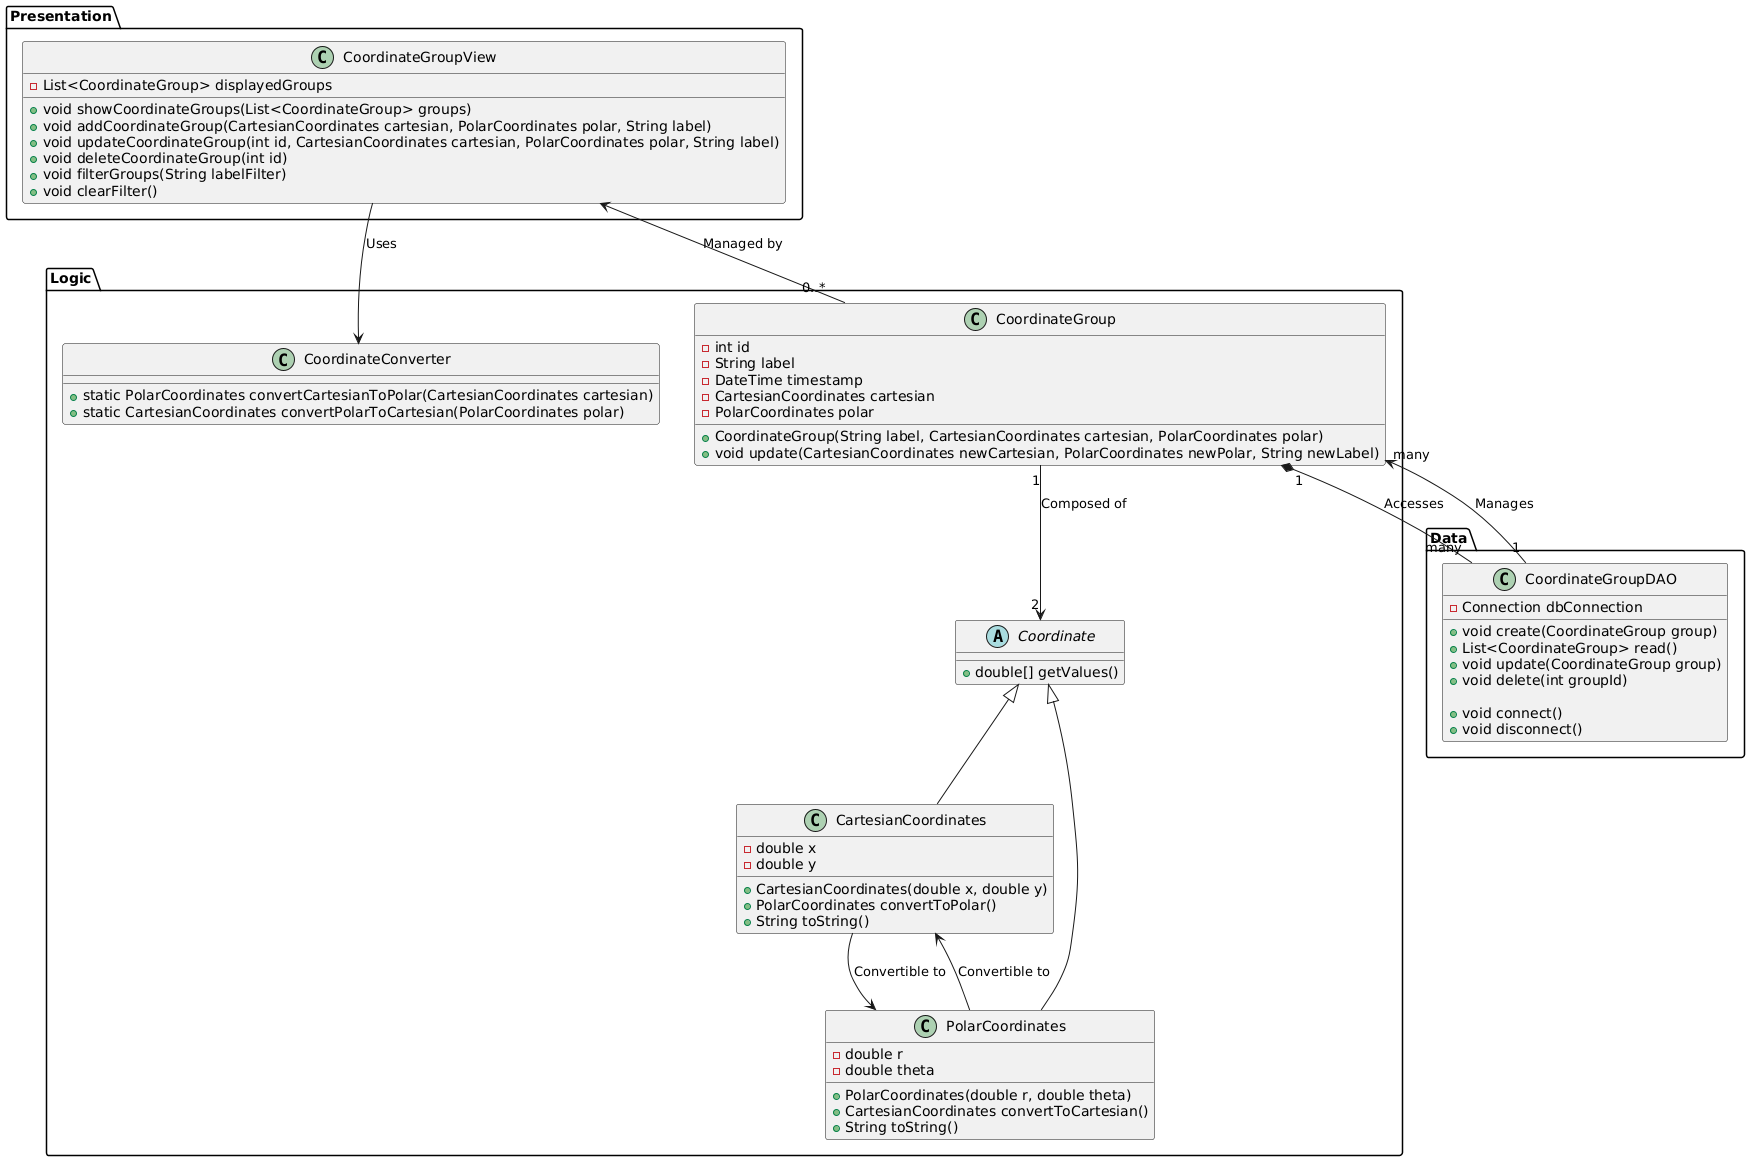

The diagram above was rendered by PlantUML. Its source (embedded in the PNG):
@startuml DCC_Application_Class_Diagram

' Presentation Layer (GUI)
package "Presentation" {
    class CoordinateGroupView {
        - List<CoordinateGroup> displayedGroups
        + void showCoordinateGroups(List<CoordinateGroup> groups)
        + void addCoordinateGroup(CartesianCoordinates cartesian, PolarCoordinates polar, String label)
        + void updateCoordinateGroup(int id, CartesianCoordinates cartesian, PolarCoordinates polar, String label)
        + void deleteCoordinateGroup(int id)
        + void filterGroups(String labelFilter)
        + void clearFilter()
    }
}

' Logic Layer (Business Logic and Domain Model)
package "Logic" {
    abstract class Coordinate {
        + double[] getValues()
    }

    class CartesianCoordinates extends Coordinate {
        - double x
        - double y
        + CartesianCoordinates(double x, double y)
        + PolarCoordinates convertToPolar()
        + String toString()
    }

    class PolarCoordinates extends Coordinate {
        - double r
        - double theta
        + PolarCoordinates(double r, double theta)
        + CartesianCoordinates convertToCartesian()
        + String toString()
    }

    class CoordinateGroup {
        - int id
        - String label
        - DateTime timestamp
        - CartesianCoordinates cartesian
        - PolarCoordinates polar
        
        + CoordinateGroup(String label, CartesianCoordinates cartesian, PolarCoordinates polar)
        + void update(CartesianCoordinates newCartesian, PolarCoordinates newPolar, String newLabel)
    }

    class CoordinateConverter {
        + static PolarCoordinates convertCartesianToPolar(CartesianCoordinates cartesian)
        + static CartesianCoordinates convertPolarToCartesian(PolarCoordinates polar)
    }
}

' Data Layer (Data Access and Persistence)
package "Data" {
    class CoordinateGroupDAO {
        - Connection dbConnection
        
        + void create(CoordinateGroup group)
        + List<CoordinateGroup> read()
        + void update(CoordinateGroup group)
        + void delete(int groupId)
        
        + void connect()
        + void disconnect()
    }
}

' Relationships
CoordinateGroupView --> CoordinateConverter : Uses
CoordinateGroup "1" *-- "many" CoordinateGroupDAO : Accesses

CartesianCoordinates --> PolarCoordinates : Convertible to
PolarCoordinates --> CartesianCoordinates : Convertible to

CoordinateGroup "1" --> "2" Coordinate : Composed of
CoordinateGroup "0..*" --> CoordinateGroupView : Managed by
CoordinateGroupDAO "1" --> "many" CoordinateGroup : Manages

@enduml